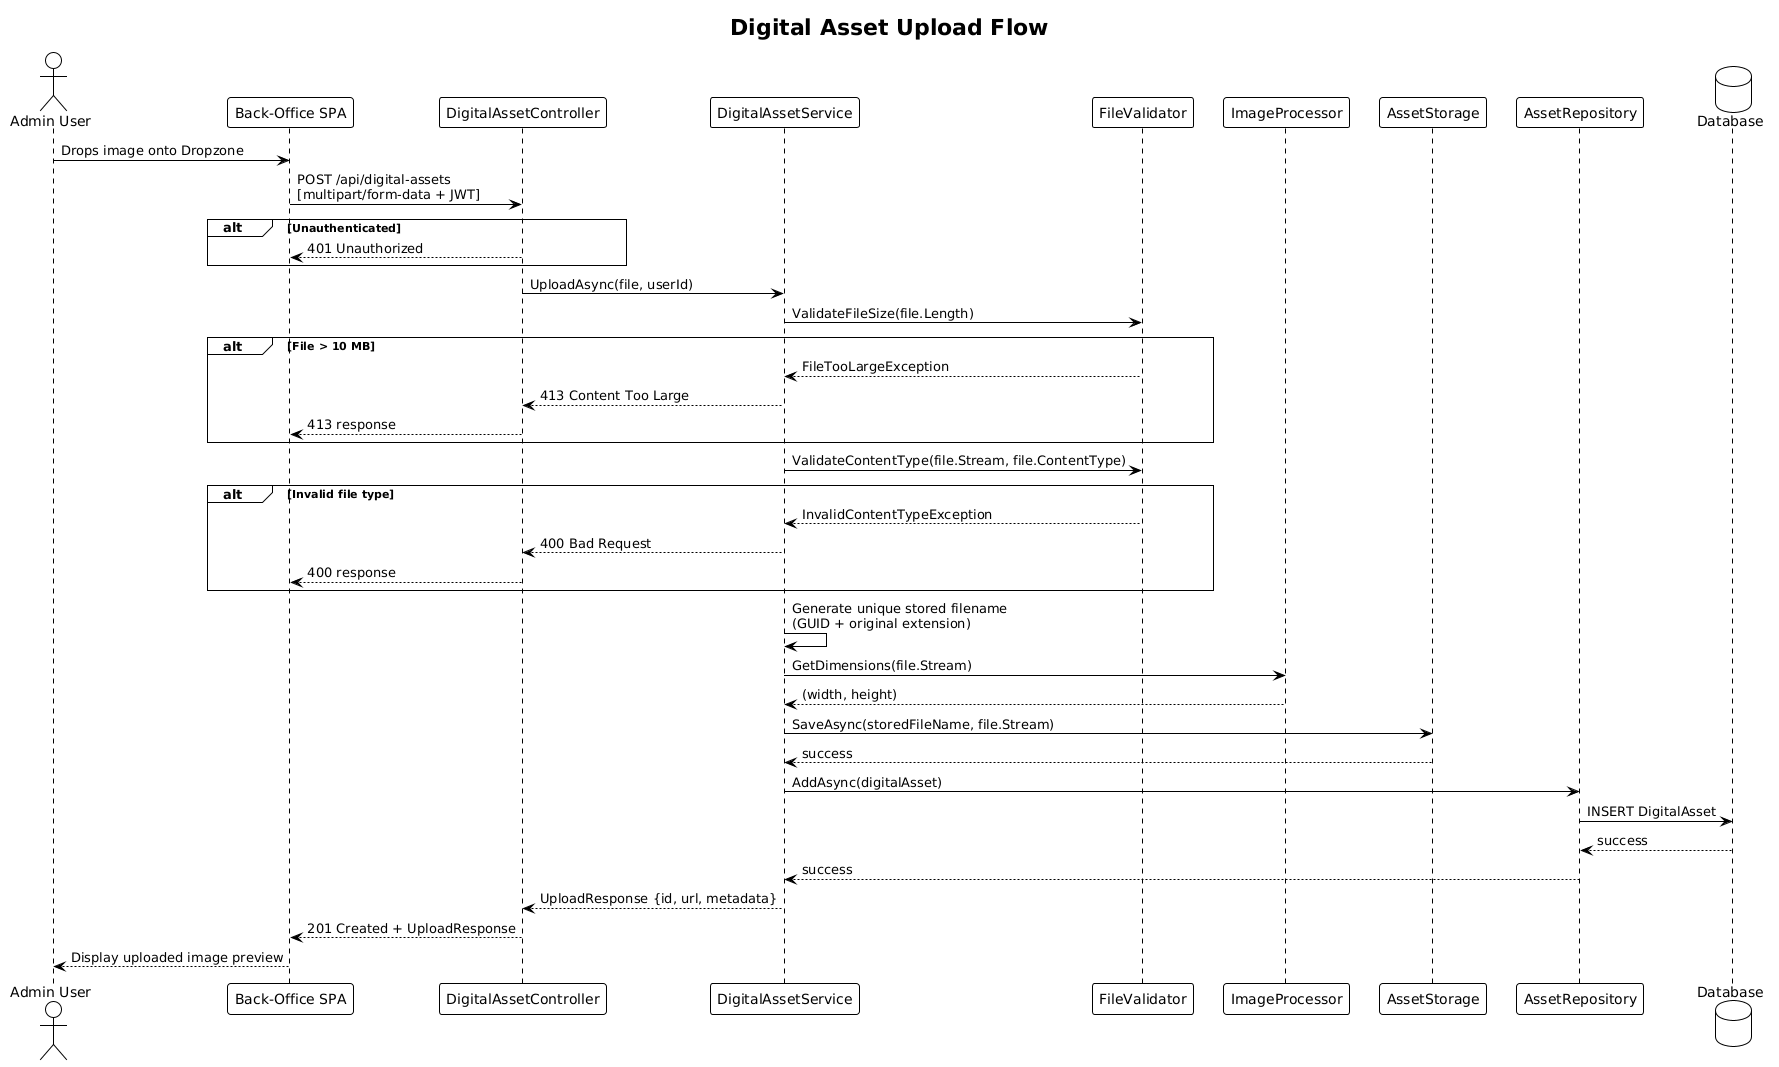

The diagram above was rendered by PlantUML. Its source (embedded in the PNG):
@startuml
!theme plain

title Digital Asset Upload Flow

actor "Admin User" as user
participant "Back-Office SPA" as spa
participant "DigitalAssetController" as ctrl
participant "DigitalAssetService" as svc
participant "FileValidator" as validator
participant "ImageProcessor" as processor
participant "AssetStorage" as storage
participant "AssetRepository" as repo
database "Database" as db

user -> spa : Drops image onto Dropzone
spa -> ctrl : POST /api/digital-assets\n[multipart/form-data + JWT]

alt Unauthenticated
    ctrl --> spa : 401 Unauthorized
end

ctrl -> svc : UploadAsync(file, userId)

svc -> validator : ValidateFileSize(file.Length)
alt File > 10 MB
    validator --> svc : FileTooLargeException
    svc --> ctrl : 413 Content Too Large
    ctrl --> spa : 413 response
end

svc -> validator : ValidateContentType(file.Stream, file.ContentType)
alt Invalid file type
    validator --> svc : InvalidContentTypeException
    svc --> ctrl : 400 Bad Request
    ctrl --> spa : 400 response
end

svc -> svc : Generate unique stored filename\n(GUID + original extension)

svc -> processor : GetDimensions(file.Stream)
processor --> svc : (width, height)

svc -> storage : SaveAsync(storedFileName, file.Stream)
storage --> svc : success

svc -> repo : AddAsync(digitalAsset)
repo -> db : INSERT DigitalAsset
db --> repo : success
repo --> svc : success

svc --> ctrl : UploadResponse {id, url, metadata}
ctrl --> spa : 201 Created + UploadResponse
spa --> user : Display uploaded image preview
@enduml